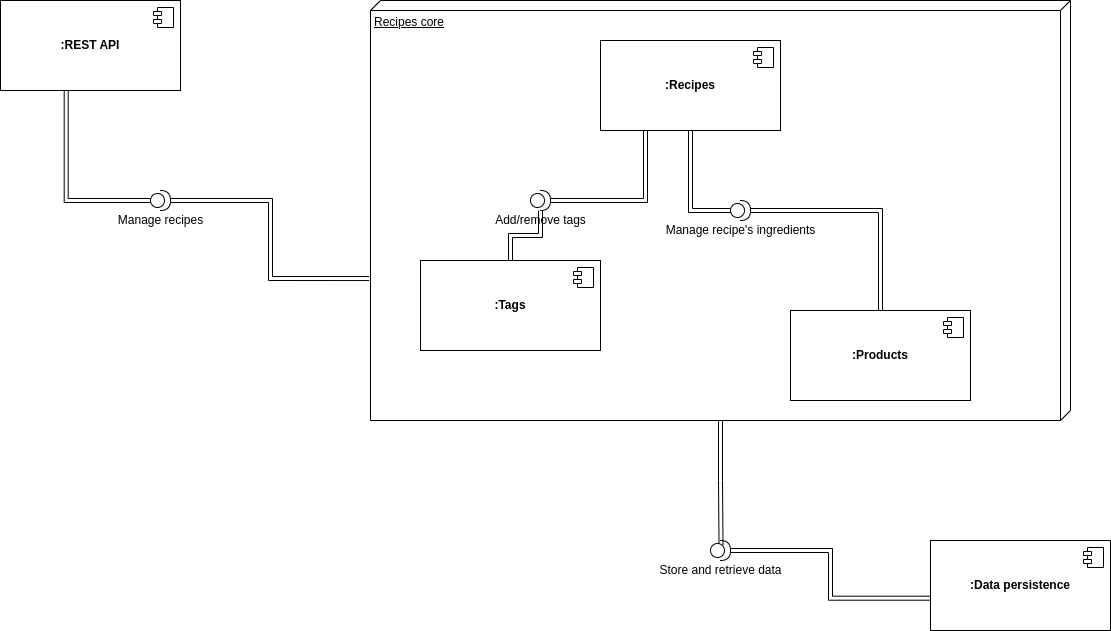

The diagram above was exported from draw.io. Its source (the exported page's mxGraphModel, read from the mxfile embedded in the PNG):
<mxGraphModel dx="2774" dy="780" grid="1" gridSize="10" guides="1" tooltips="1" connect="1" arrows="1" fold="1" page="1" pageScale="1" pageWidth="1100" pageHeight="850" background="none" math="0" shadow="0">
  <root>
    <mxCell id="0" />
    <mxCell id="1" parent="0" />
    <mxCell id="8ePoTEt87gBDQkdjrsIu-54" value="Recipes core" style="verticalAlign=top;align=left;spacingTop=8;spacingLeft=2;spacingRight=12;shape=cube;size=10;direction=south;fontStyle=4;html=1;whiteSpace=wrap;" parent="1" vertex="1">
      <mxGeometry x="90" y="70" width="700" height="420" as="geometry" />
    </mxCell>
    <mxCell id="8ePoTEt87gBDQkdjrsIu-66" style="edgeStyle=orthogonalEdgeStyle;rounded=0;orthogonalLoop=1;jettySize=auto;html=1;entryX=0.526;entryY=0.209;entryDx=0;entryDy=0;entryPerimeter=0;curved=1;shape=link;" parent="1" source="8ePoTEt87gBDQkdjrsIu-54" target="8ePoTEt87gBDQkdjrsIu-60" edge="1">
      <mxGeometry relative="1" as="geometry" />
    </mxCell>
    <mxCell id="8ePoTEt87gBDQkdjrsIu-24" value="&lt;b&gt;:Tags&lt;/b&gt;" style="html=1;dropTarget=0;whiteSpace=wrap;" parent="1" vertex="1">
      <mxGeometry x="140" y="330" width="180" height="90" as="geometry" />
    </mxCell>
    <mxCell id="8ePoTEt87gBDQkdjrsIu-25" value="" style="shape=module;jettyWidth=8;jettyHeight=4;" parent="8ePoTEt87gBDQkdjrsIu-24" vertex="1">
      <mxGeometry x="1" width="20" height="20" relative="1" as="geometry">
        <mxPoint x="-27" y="7" as="offset" />
      </mxGeometry>
    </mxCell>
    <mxCell id="8ePoTEt87gBDQkdjrsIu-26" value="&lt;b&gt;:Products&lt;/b&gt;" style="html=1;dropTarget=0;whiteSpace=wrap;" parent="1" vertex="1">
      <mxGeometry x="510" y="380" width="180" height="90" as="geometry" />
    </mxCell>
    <mxCell id="8ePoTEt87gBDQkdjrsIu-27" value="" style="shape=module;jettyWidth=8;jettyHeight=4;" parent="8ePoTEt87gBDQkdjrsIu-26" vertex="1">
      <mxGeometry x="1" width="20" height="20" relative="1" as="geometry">
        <mxPoint x="-27" y="7" as="offset" />
      </mxGeometry>
    </mxCell>
    <mxCell id="8ePoTEt87gBDQkdjrsIu-79" style="edgeStyle=orthogonalEdgeStyle;rounded=0;orthogonalLoop=1;jettySize=auto;html=1;entryX=0;entryY=0.5;entryDx=0;entryDy=0;entryPerimeter=0;shape=link;" parent="1" source="8ePoTEt87gBDQkdjrsIu-28" target="8ePoTEt87gBDQkdjrsIu-49" edge="1">
      <mxGeometry relative="1" as="geometry" />
    </mxCell>
    <mxCell id="8ePoTEt87gBDQkdjrsIu-28" value="&lt;b&gt;:Recipes&lt;/b&gt;" style="html=1;dropTarget=0;whiteSpace=wrap;" parent="1" vertex="1">
      <mxGeometry x="320" y="110" width="180" height="90" as="geometry" />
    </mxCell>
    <mxCell id="8ePoTEt87gBDQkdjrsIu-29" value="" style="shape=module;jettyWidth=8;jettyHeight=4;" parent="8ePoTEt87gBDQkdjrsIu-28" vertex="1">
      <mxGeometry x="1" width="20" height="20" relative="1" as="geometry">
        <mxPoint x="-27" y="7" as="offset" />
      </mxGeometry>
    </mxCell>
    <mxCell id="8ePoTEt87gBDQkdjrsIu-77" style="edgeStyle=orthogonalEdgeStyle;rounded=0;orthogonalLoop=1;jettySize=auto;html=1;entryX=0.25;entryY=1;entryDx=0;entryDy=0;shape=link;" parent="1" source="8ePoTEt87gBDQkdjrsIu-46" target="8ePoTEt87gBDQkdjrsIu-28" edge="1">
      <mxGeometry relative="1" as="geometry" />
    </mxCell>
    <mxCell id="8ePoTEt87gBDQkdjrsIu-83" style="edgeStyle=orthogonalEdgeStyle;rounded=0;orthogonalLoop=1;jettySize=auto;html=1;shape=link;" parent="1" source="8ePoTEt87gBDQkdjrsIu-46" target="8ePoTEt87gBDQkdjrsIu-24" edge="1">
      <mxGeometry relative="1" as="geometry" />
    </mxCell>
    <mxCell id="8ePoTEt87gBDQkdjrsIu-46" value="Add/remove tags" style="shape=providedRequiredInterface;html=1;verticalLabelPosition=bottom;sketch=0;" parent="1" vertex="1">
      <mxGeometry x="250" y="260" width="20" height="20" as="geometry" />
    </mxCell>
    <mxCell id="8ePoTEt87gBDQkdjrsIu-80" style="edgeStyle=orthogonalEdgeStyle;rounded=0;orthogonalLoop=1;jettySize=auto;html=1;shape=link;" parent="1" source="8ePoTEt87gBDQkdjrsIu-49" target="8ePoTEt87gBDQkdjrsIu-26" edge="1">
      <mxGeometry relative="1" as="geometry" />
    </mxCell>
    <mxCell id="8ePoTEt87gBDQkdjrsIu-49" value="Manage recipe's ingredients" style="shape=providedRequiredInterface;html=1;verticalLabelPosition=bottom;sketch=0;" parent="1" vertex="1">
      <mxGeometry x="450" y="270" width="20" height="20" as="geometry" />
    </mxCell>
    <mxCell id="8ePoTEt87gBDQkdjrsIu-52" value="&lt;b&gt;:REST API&lt;/b&gt;" style="html=1;dropTarget=0;whiteSpace=wrap;" parent="1" vertex="1">
      <mxGeometry x="-280" y="70" width="180" height="90" as="geometry" />
    </mxCell>
    <mxCell id="8ePoTEt87gBDQkdjrsIu-53" value="" style="shape=module;jettyWidth=8;jettyHeight=4;" parent="8ePoTEt87gBDQkdjrsIu-52" vertex="1">
      <mxGeometry x="1" width="20" height="20" relative="1" as="geometry">
        <mxPoint x="-27" y="7" as="offset" />
      </mxGeometry>
    </mxCell>
    <mxCell id="8ePoTEt87gBDQkdjrsIu-55" value="&lt;b&gt;:Data&amp;nbsp;persistence&lt;/b&gt;" style="html=1;dropTarget=0;whiteSpace=wrap;" parent="1" vertex="1">
      <mxGeometry x="650" y="610" width="180" height="90" as="geometry" />
    </mxCell>
    <mxCell id="8ePoTEt87gBDQkdjrsIu-56" value="" style="shape=module;jettyWidth=8;jettyHeight=4;" parent="8ePoTEt87gBDQkdjrsIu-55" vertex="1">
      <mxGeometry x="1" width="20" height="20" relative="1" as="geometry">
        <mxPoint x="-27" y="7" as="offset" />
      </mxGeometry>
    </mxCell>
    <mxCell id="8ePoTEt87gBDQkdjrsIu-61" style="edgeStyle=orthogonalEdgeStyle;rounded=0;orthogonalLoop=1;jettySize=auto;html=1;entryX=-0.004;entryY=0.641;entryDx=0;entryDy=0;entryPerimeter=0;curved=1;shape=link;" parent="1" source="8ePoTEt87gBDQkdjrsIu-60" target="8ePoTEt87gBDQkdjrsIu-55" edge="1">
      <mxGeometry relative="1" as="geometry" />
    </mxCell>
    <mxCell id="8ePoTEt87gBDQkdjrsIu-60" value="Store and retrieve data" style="shape=providedRequiredInterface;html=1;verticalLabelPosition=bottom;sketch=0;" parent="1" vertex="1">
      <mxGeometry x="430" y="610" width="20" height="20" as="geometry" />
    </mxCell>
    <mxCell id="8ePoTEt87gBDQkdjrsIu-64" style="edgeStyle=orthogonalEdgeStyle;rounded=0;orthogonalLoop=1;jettySize=auto;html=1;entryX=0.662;entryY=1.002;entryDx=0;entryDy=0;entryPerimeter=0;curved=1;shape=link;" parent="1" source="8ePoTEt87gBDQkdjrsIu-63" target="8ePoTEt87gBDQkdjrsIu-54" edge="1">
      <mxGeometry relative="1" as="geometry" />
    </mxCell>
    <mxCell id="8ePoTEt87gBDQkdjrsIu-65" style="edgeStyle=orthogonalEdgeStyle;rounded=0;orthogonalLoop=1;jettySize=auto;html=1;entryX=0.365;entryY=1.003;entryDx=0;entryDy=0;entryPerimeter=0;curved=1;exitX=0;exitY=0.5;exitDx=0;exitDy=0;exitPerimeter=0;shape=link;" parent="1" source="8ePoTEt87gBDQkdjrsIu-63" target="8ePoTEt87gBDQkdjrsIu-52" edge="1">
      <mxGeometry relative="1" as="geometry" />
    </mxCell>
    <mxCell id="8ePoTEt87gBDQkdjrsIu-63" value="Manage recipes" style="shape=providedRequiredInterface;html=1;verticalLabelPosition=bottom;sketch=0;" parent="1" vertex="1">
      <mxGeometry x="-130" y="260" width="20" height="20" as="geometry" />
    </mxCell>
  </root>
</mxGraphModel>